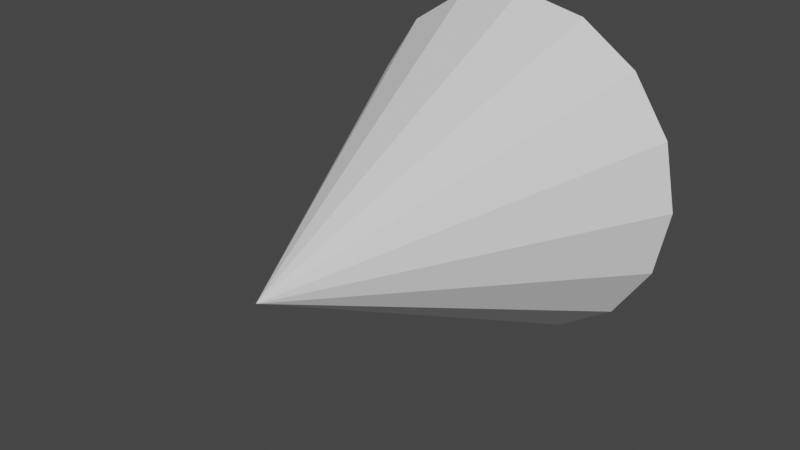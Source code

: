 # Source: cone_tip.blend  (saved by Blender 2.80.75; exported with 4.5.12 LTS)
import bpy
from mathutils import Matrix  # noqa: F401  (used for matrix-valued properties, if any)

bpy.ops.wm.read_factory_settings(use_empty=True)
scene = bpy.context.scene
scene.name = 'Scene'

# ---- collections
col_collection = bpy.data.collections.new('Collection'); scene.collection.children.link(col_collection)

# ---- world
world_world = bpy.data.worlds.new('World'); scene.world = world_world
world_world.use_nodes = True; world_world.node_tree.nodes.clear()
_N = world_world.node_tree.nodes; _L = world_world.node_tree.links
n0 = _N.new('ShaderNodeOutputWorld'); n0.name = 'World Output'; n0.location = (300, 300)
n1 = _N.new('ShaderNodeBackground'); n1.name = 'Background'; n1.location = (10, 300)
n1.inputs[0].default_value = (0.05088, 0.05088, 0.05088, 1.0)
_L.new(n1.outputs[0], n0.inputs[0])
n0.is_active_output = True
world_world.color = (0.05088, 0.05088, 0.05088)
world_world.use_sun_shadow = False
world_world.sun_shadow_jitter_overblur = 0.0

# ---- meshes
me_cone = bpy.data.meshes.new('Cone')
me_cone.from_pydata([(0.0, 2.001, 1.0), (0.3827, 2.001, 0.9239), (0.7071, 2.001, 0.7071), (0.9239, 2.001, 0.3827), (1.0, 2.001, 0.0), (0.9239, 2.001, -0.3827), (0.7071, 2.001, -0.7071), (0.3827, 2.001, -0.9239), (1.51e-07, 2.001, -1.0), (-0.3827, 2.001, -0.9239), (-0.7071, 2.001, -0.7071), (2.22e-16, 0.001235, 0.0), (-0.9239, 2.001, -0.3827), (-1.0, 2.001, 0.0), (-0.9239, 2.001, 0.3827), (-0.7071, 2.001, 0.7071), (-0.3827, 2.001, 0.9239), (0.0, 2.001, 0.0)], [], [(0, 11, 1), (1, 11, 2), (2, 11, 3), (3, 11, 4), (4, 11, 5), (5, 11, 6), (6, 11, 7), (7, 11, 8), (8, 11, 9), (9, 11, 10), (10, 11, 12), (12, 11, 13), (13, 11, 14), (14, 11, 15), (15, 11, 16), (16, 11, 0), (0, 17, 16), (13, 17, 12), (8, 17, 7), (17, 2, 3), (7, 17, 6), (16, 17, 15), (6, 17, 5), (15, 17, 14), (5, 17, 4), (14, 17, 13), (9, 17, 8), (1, 17, 0), (10, 17, 9), (2, 17, 1), (12, 17, 10), (3, 4, 17)])
_uv = me_cone.uv_layers.new(name='UVMap')
_uv.uv.foreach_set('vector', [0.25, 0.49, 0.25, 0.25, 0.3418, 0.4717, 0.3418, 0.4717, 0.25, 0.25, 0.4197, 0.4197, 0.4197, 0.4197, 0.25, 0.25, 0.4717, 0.3418, 0.4717, 0.3418, 0.25, 0.25, 0.49, 0.25, 0.49, 0.25, 0.25, 0.25, 0.4717, 0.1582, 0.4717, 0.1582, 0.25, 0.25, 0.4197, 0.08029, 0.4197, 0.08029, 0.25, 0.25, 0.3418, 0.02827, 0.3418, 0.02827, 0.25, 0.25, 0.25, 0.01, 0.25, 0.01, 0.25, 0.25, 0.1582, 0.02827, 0.1582, 0.02827, 0.25, 0.25, 0.08029, 0.08029, 0.08029, 0.08029, 0.25, 0.25, 0.02827, 0.1582, 0.02827, 0.1582, 0.25, 0.25, 0.01, 0.25, 0.01, 0.25, 0.25, 0.25, 0.02827, 0.3418, 0.02827, 0.3418, 0.25, 0.25, 0.08029, 0.4197, 0.08029, 0.4197, 0.25, 0.25, 0.1582, 0.4717, 0.1582, 0.4717, 0.25, 0.25, 0.25, 0.49, 0.75, 0.49, 0.75, 0.25, 0.6582, 0.4717, 0.51, 0.25, 0.75, 0.25, 0.5283, 0.1582, 0.75, 0.01, 0.75, 0.25, 0.8418, 0.02827, 0.75, 0.25, 0.9197, 0.4197, 0.9717, 0.3418, 0.8418, 0.02827, 0.75, 0.25, 0.9197, 0.08029, 0.6582, 0.4717, 0.75, 0.25, 0.5803, 0.4197, 0.9197, 0.08029, 0.75, 0.25, 0.9717, 0.1582, 0.5803, 0.4197, 0.75, 0.25, 0.5283, 0.3418, 0.9717, 0.1582, 0.75, 0.25, 0.99, 0.25, 0.5283, 0.3418, 0.75, 0.25, 0.51, 0.25, 0.6582, 0.02827, 0.75, 0.25, 0.75, 0.01, 0.8418, 0.4717, 0.75, 0.25, 0.75, 0.49, 0.5803, 0.08029, 0.75, 0.25, 0.6582, 0.02827, 0.9197, 0.4197, 0.75, 0.25, 0.8418, 0.4717, 0.5283, 0.1582, 0.75, 0.25, 0.5803, 0.08029, 0.9717, 0.3418, 0.99, 0.25, 0.75, 0.25])
me_cone.use_remesh_preserve_volume = False
me_cone.use_remesh_preserve_attributes = False
me_cone.use_mirror_vertex_groups = False
me_cone.update()

# ---- objects
ob_cone = bpy.data.objects.new('Cone', me_cone)

# ---- transforms, parenting, visibility, modifiers, constraints
ob_cone.location = (0.0, 0.0, 0.0)
ob_cone.lineart.crease_threshold = 0.0

# ---- collection membership
col_collection.objects.link(ob_cone)

# ---- scene / render settings (as saved in the file)
scene.frame_start = 1; scene.frame_end = 250; scene.frame_set(1)
scene.render.engine = 'BLENDER_EEVEE_NEXT'
scene.cycles.use_denoising = False
scene.cycles.samples = 128
scene.cycles.sampling_pattern = 'TABULATED_SOBOL'
scene.cycles.use_adaptive_sampling = False
scene.cycles.use_light_tree = False
scene.view_settings.view_transform = 'Filmic'
bpy.context.view_layer.update()

# ---- added for rendering (the .blend has no active camera and no usable light): camera, sun
cam_auto = bpy.data.cameras.new('AutoCamera')
cam_auto.lens = 50.0
cam_auto.sensor_width = 36.0
cam_auto.clip_end = 1000.0
ob_auto_camera = bpy.data.objects.new('AutoCamera', cam_auto)
scene.collection.objects.link(ob_auto_camera)
ob_auto_camera.location = (3.20507, -2.84485, 2.56406)
ob_auto_camera.rotation_euler = (1.09748, -7.21219e-08, 0.694738)
scene.camera = ob_auto_camera
light_auto_sun = bpy.data.lights.new('AutoSun', 'SUN')
light_auto_sun.energy = 3.0
light_auto_sun.angle = 0.0523599
ob_auto_sun = bpy.data.objects.new('AutoSun', light_auto_sun)
scene.collection.objects.link(ob_auto_sun)
ob_auto_sun.rotation_euler = (0.872665, 0.174533, 0.523599)
bpy.context.view_layer.update()
